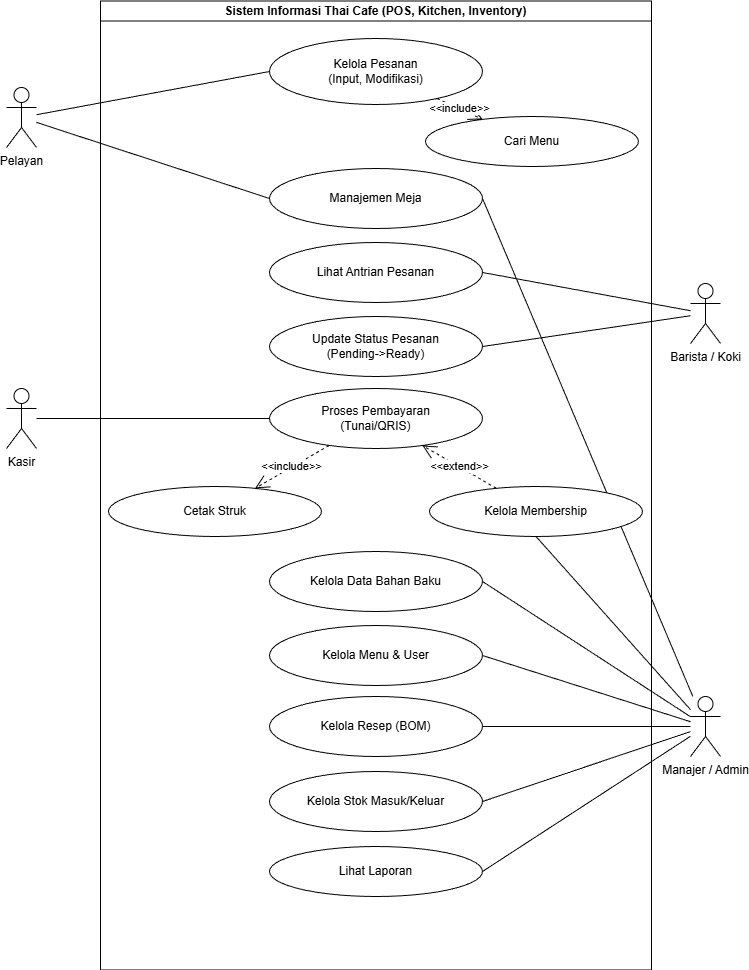

The diagram above was exported from draw.io. Its source (the exported page's mxGraphModel, read from the mxfile embedded in the PNG):
<mxGraphModel dx="703" dy="824" grid="0" gridSize="10" guides="1" tooltips="1" connect="1" arrows="1" fold="1" page="1" pageScale="1" pageWidth="850" pageHeight="1100" math="0" shadow="0">
  <root>
    <mxCell id="0" />
    <mxCell id="1" parent="0" />
    <mxCell id="QI8aYe8Jv7nCaW7DCdGW-44" edge="1" parent="1" source="5" style="endArrow=none;html=1;rounded=0;exitX=1;exitY=0.5;exitDx=0;exitDy=0;" target="23" value="">
      <mxGeometry height="50" relative="1" width="50" as="geometry">
        <mxPoint x="603" y="479" as="sourcePoint" />
        <mxPoint x="653" y="429" as="targetPoint" />
      </mxGeometry>
    </mxCell>
    <mxCell id="2" parent="1" style="swimlane;whiteSpace=wrap;html=1;childLayout=stackLayout;resizeParent=1;resizeParentMax=0;startSize=20;horizontal=1;horizontalStack=0;container=0;direction=east;movable=0;resizable=0;rotatable=0;deletable=0;editable=0;locked=1;connectable=0;" value="Sistem Informasi Thai Cafe (POS, Kitchen, Inventory)" vertex="1">
      <mxGeometry height="969" width="551" x="150" y="24.5" as="geometry" />
    </mxCell>
    <mxCell id="20" parent="1" style="shape=umlActor;verticalLabelPosition=bottom;verticalAlign=top;html=1;outlineConnect=0;" value="Pelayan" vertex="1">
      <mxGeometry height="60" width="30" x="56" y="111" as="geometry" />
    </mxCell>
    <mxCell id="21" parent="1" style="shape=umlActor;verticalLabelPosition=bottom;verticalAlign=top;html=1;outlineConnect=0;" value="Kasir" vertex="1">
      <mxGeometry height="60" width="30" x="56" y="412" as="geometry" />
    </mxCell>
    <mxCell id="22" parent="1" style="shape=umlActor;verticalLabelPosition=bottom;verticalAlign=top;html=1;outlineConnect=0;" value="Barista / Koki" vertex="1">
      <mxGeometry height="60" width="30" x="740" y="307" as="geometry" />
    </mxCell>
    <mxCell id="30" edge="1" parent="1" source="20" style="edgeStyle=none;html=1;entryX=0;entryY=0.5;entryDx=0;entryDy=0;endArrow=none;endFill=0;" target="3">
      <mxGeometry relative="1" as="geometry" />
    </mxCell>
    <mxCell id="23" parent="1" style="shape=umlActor;verticalLabelPosition=bottom;verticalAlign=top;html=1;outlineConnect=0;" value="Manajer / Admin" vertex="1">
      <mxGeometry height="60" width="30" x="740" y="720" as="geometry" />
    </mxCell>
    <mxCell id="31" edge="1" parent="1" source="20" style="edgeStyle=none;html=1;entryX=0;entryY=0.5;entryDx=0;entryDy=0;endArrow=none;endFill=0;" target="5">
      <mxGeometry relative="1" as="geometry" />
    </mxCell>
    <mxCell id="35" edge="1" parent="1" source="21" style="edgeStyle=none;html=1;entryX=0;entryY=0.5;entryDx=0;entryDy=0;endArrow=none;endFill=0;" target="8">
      <mxGeometry relative="1" as="geometry" />
    </mxCell>
    <mxCell id="36" edge="1" parent="1" source="22" style="edgeStyle=none;html=1;entryX=1;entryY=0.5;entryDx=0;entryDy=0;endArrow=none;endFill=0;" target="6">
      <mxGeometry relative="1" as="geometry" />
    </mxCell>
    <mxCell id="37" edge="1" parent="1" source="22" style="edgeStyle=none;html=1;entryX=1;entryY=0.5;entryDx=0;entryDy=0;endArrow=none;endFill=0;" target="7">
      <mxGeometry relative="1" as="geometry" />
    </mxCell>
    <mxCell id="38" edge="1" parent="1" source="23" style="edgeStyle=none;html=1;entryX=1;entryY=0.5;entryDx=0;entryDy=0;endArrow=none;endFill=0;" target="11">
      <mxGeometry relative="1" as="geometry" />
    </mxCell>
    <mxCell id="39" edge="1" parent="1" source="23" style="edgeStyle=none;html=1;entryX=1;entryY=0.5;entryDx=0;entryDy=0;endArrow=none;endFill=0;" target="12">
      <mxGeometry relative="1" as="geometry" />
    </mxCell>
    <mxCell id="40" edge="1" parent="1" source="23" style="edgeStyle=none;html=1;entryX=1;entryY=0.5;entryDx=0;entryDy=0;endArrow=none;endFill=0;" target="13">
      <mxGeometry relative="1" as="geometry" />
    </mxCell>
    <mxCell id="41" edge="1" parent="1" source="23" style="edgeStyle=none;html=1;entryX=1;entryY=0.5;entryDx=0;entryDy=0;endArrow=none;endFill=0;" target="14">
      <mxGeometry relative="1" as="geometry" />
    </mxCell>
    <mxCell id="42" edge="1" parent="1" source="23" style="edgeStyle=none;html=1;entryX=1;entryY=0.5;entryDx=0;entryDy=0;endArrow=none;endFill=0;" target="15">
      <mxGeometry relative="1" as="geometry" />
    </mxCell>
    <mxCell id="3" parent="1" style="ellipse;whiteSpace=wrap;html=1;" value="Kelola Pesanan&#10;(Input, Modifikasi)" vertex="1">
      <mxGeometry height="66" width="213" x="319" y="62" as="geometry" />
    </mxCell>
    <mxCell id="4" parent="1" style="ellipse;whiteSpace=wrap;html=1;movable=1;resizable=1;rotatable=1;deletable=1;editable=1;locked=0;connectable=1;" value="Cari Menu" vertex="1">
      <mxGeometry height="50" width="213" x="475" y="140" as="geometry" />
    </mxCell>
    <mxCell id="5" parent="1" style="ellipse;whiteSpace=wrap;html=1;" value="Manajemen Meja" vertex="1">
      <mxGeometry height="60" width="213" x="319" y="192" as="geometry" />
    </mxCell>
    <mxCell id="6" parent="1" style="ellipse;whiteSpace=wrap;html=1;" value="Lihat Antrian Pesanan" vertex="1">
      <mxGeometry height="60" width="213" x="319" y="266" as="geometry" />
    </mxCell>
    <mxCell id="7" parent="1" style="ellipse;whiteSpace=wrap;html=1;" value="Update Status Pesanan&#10;(Pending-&gt;Ready)" vertex="1">
      <mxGeometry height="60" width="213" x="319" y="340" as="geometry" />
    </mxCell>
    <mxCell id="8" parent="1" style="ellipse;whiteSpace=wrap;html=1;" value="Proses Pembayaran&#10;(Tunai/QRIS)" vertex="1">
      <mxGeometry height="60" width="213" x="319" y="412" as="geometry" />
    </mxCell>
    <mxCell id="9" parent="1" style="ellipse;whiteSpace=wrap;html=1;" value="Kelola Membership" vertex="1">
      <mxGeometry height="50" width="213" x="479" y="510" as="geometry" />
    </mxCell>
    <mxCell id="10" parent="1" style="ellipse;whiteSpace=wrap;html=1;" value="Cetak Struk" vertex="1">
      <mxGeometry height="50" width="213" x="158" y="510" as="geometry" />
    </mxCell>
    <mxCell id="11" parent="1" style="ellipse;whiteSpace=wrap;html=1;" value="Kelola Data Bahan Baku" vertex="1">
      <mxGeometry height="60" width="213" x="319" y="575" as="geometry" />
    </mxCell>
    <mxCell id="12" parent="1" style="ellipse;whiteSpace=wrap;html=1;" value="Kelola Menu &amp; User" vertex="1">
      <mxGeometry height="60" width="213" x="319" y="649" as="geometry" />
    </mxCell>
    <mxCell id="13" parent="1" style="ellipse;whiteSpace=wrap;html=1;" value="Kelola Resep (BOM)" vertex="1">
      <mxGeometry height="60" width="213" x="319" y="720" as="geometry" />
    </mxCell>
    <mxCell id="14" parent="1" style="ellipse;whiteSpace=wrap;html=1;" value="Kelola Stok Masuk/Keluar" vertex="1">
      <mxGeometry height="60" width="213" x="319" y="795" as="geometry" />
    </mxCell>
    <mxCell id="15" parent="1" style="ellipse;whiteSpace=wrap;html=1;" value="Lihat Laporan" vertex="1">
      <mxGeometry height="50" width="213" x="319" y="870" as="geometry" />
    </mxCell>
    <mxCell id="32" edge="1" parent="1" source="3" style="edgeStyle=dashed;html=1;endArrow=open;endSize=12;dashed=1;" target="4" value="&amp;lt;&amp;lt;include&amp;gt;&amp;gt;">
      <mxGeometry relative="1" as="geometry" />
    </mxCell>
    <mxCell id="33" edge="1" parent="1" source="9" style="edgeStyle=dashed;html=1;endArrow=open;endSize=12;dashed=1;" target="8" value="&amp;lt;&amp;lt;extend&amp;gt;&amp;gt;">
      <mxGeometry relative="1" as="geometry" />
    </mxCell>
    <mxCell id="34" edge="1" parent="1" source="8" style="edgeStyle=dashed;html=1;endArrow=open;endSize=12;dashed=1;" target="10" value="&amp;lt;&amp;lt;include&amp;gt;&amp;gt;">
      <mxGeometry relative="1" as="geometry" />
    </mxCell>
    <mxCell id="QI8aYe8Jv7nCaW7DCdGW-43" edge="1" parent="1" source="23" style="endArrow=none;html=1;rounded=0;entryX=0.5;entryY=1;entryDx=0;entryDy=0;" target="9" value="">
      <mxGeometry height="50" relative="1" width="50" as="geometry">
        <mxPoint x="640" y="499" as="sourcePoint" />
        <mxPoint x="690" y="449" as="targetPoint" />
      </mxGeometry>
    </mxCell>
  </root>
</mxGraphModel>